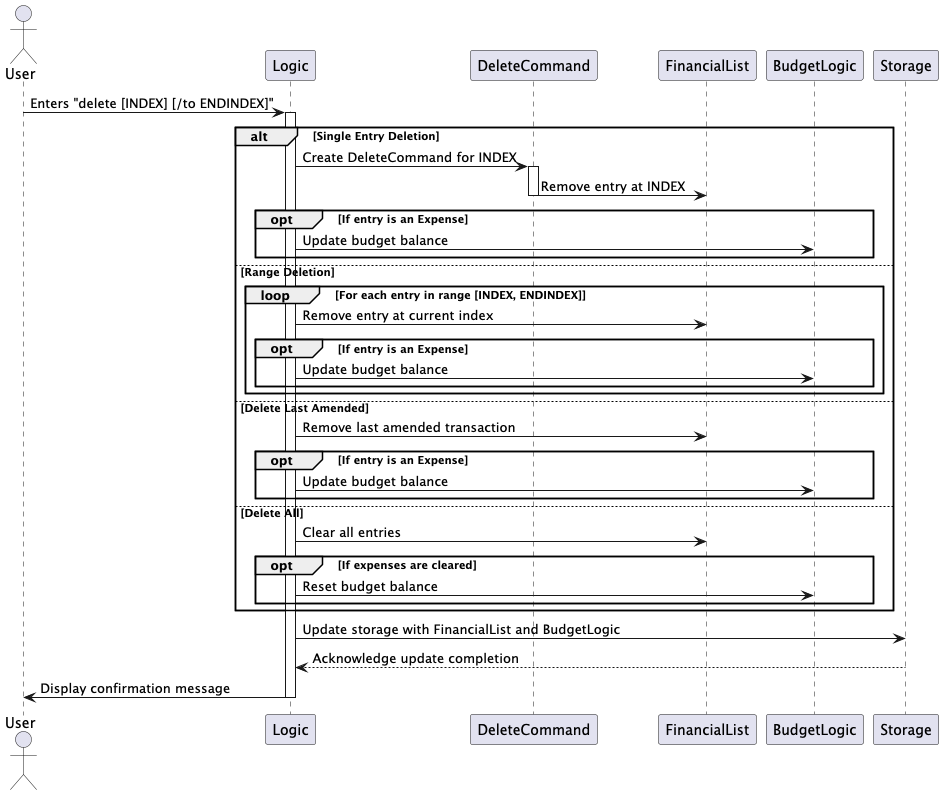

The diagram above was rendered by PlantUML. Its source (embedded in the PNG):
@startuml
actor User
participant "Logic" as L
participant "DeleteCommand" as DC
participant "FinancialList" as FL
participant "BudgetLogic" as B
participant "Storage" as ST

User -> L: Enters "delete [INDEX] [/to ENDINDEX]"
activate L

alt Single Entry Deletion
    L -> DC: Create DeleteCommand for INDEX
    activate DC
    DC -> FL: Remove entry at INDEX
    deactivate DC
    opt If entry is an Expense
        L -> B: Update budget balance
    end
else Range Deletion
    loop For each entry in range [INDEX, ENDINDEX]
        L -> FL: Remove entry at current index
        opt If entry is an Expense
            L -> B: Update budget balance
        end
    end
else Delete Last Amended
    L -> FL: Remove last amended transaction
    opt If entry is an Expense
        L -> B: Update budget balance
    end
else Delete All
    L -> FL: Clear all entries
    opt If expenses are cleared
        L -> B: Reset budget balance
    end
end

L -> ST: Update storage with FinancialList and BudgetLogic
ST --> L: Acknowledge update completion

L -> User: Display confirmation message
deactivate L
@enduml